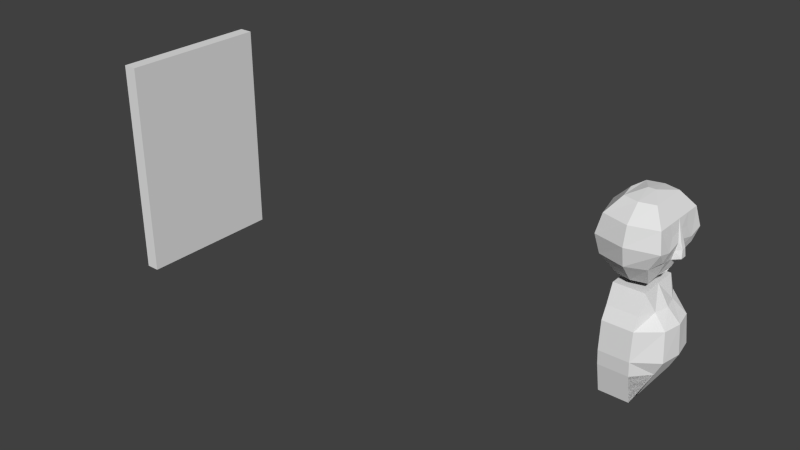 # Source: gidl8.blend  (saved by Blender 2.66.0; exported with 4.5.12 LTS)
import bpy
from mathutils import Matrix  # noqa: F401  (used for matrix-valued properties, if any)

bpy.ops.wm.read_factory_settings(use_empty=True)
scene = bpy.context.scene
scene.name = 'Scene'

# ---- collections
col_collection_1 = bpy.data.collections.new('Collection 1'); scene.collection.children.link(col_collection_1)

# ---- world
world_world = bpy.data.worlds.new('World'); scene.world = world_world
world_world.color = (0.05088, 0.05088, 0.05088)
world_world.use_sun_shadow = False
world_world.sun_shadow_jitter_overblur = 0.0
world_world.cycles.sampling_method = 'MANUAL'
world_world.cycles.sample_map_resolution = 256

# ---- meshes
me_cube_001 = bpy.data.meshes.new('Cube.001')
me_cube_001.from_pydata([(-7.0, -2.5, 6.0), (-7.0, 2.5, 6.0), (-3.0, 2.5, 6.0), (-3.0, -2.5, 6.0), (-7.0, -2.5, 15.5), (-7.0, 2.5, 15.5), (-3.0, 2.5, 15.5), (-3.0, -2.5, 15.5), (-9.0, 4.5, 11.0), (-9.0, -4.5, 11.0), (-1.0, 4.5, 11.0), (-1.0, -4.5, 11.0), (-8.5, 4.0, 8.5), (-8.5, -4.0, 13.5), (-2.5, 4.0, 8.5), (-2.5, -4.0, 8.5), (-8.5, 4.0, 13.5), (-8.5, -4.0, 8.5), (-1.5, 4.0, 13.5), (-1.5, -4.0, 13.5), (-7.0, -4.0, -9.0), (-7.0, 4.0, -9.0), (-3.0, 4.0, -9.0), (-3.0, -4.0, -9.0), (-7.0, -3.0, 5.0), (-7.0, 3.0, 5.0), (-3.0, 3.0, 5.0), (-3.0, -3.0, 5.0), (-7.0, 4.0, 2.5), (-7.0, -4.0, 2.5), (-3.0, 4.0, 2.5), (-3.0, -4.0, 2.5), (-5.5, 0.0, 16.0), (-4.5, 0.0, 16.0), (-7.0, 5.0, -3.0), (-3.0, 5.0, -3.0), (-3.0, -5.0, -3.0), (-7.0, -5.0, -3.0), (-5.0, 3.0, 15.5), (-5.0, 3.0, 6.0), (-5.0, 5.5, 11.0), (-5.0, 5.0, 8.5), (-5.0, 5.0, 13.5), (-5.0, -3.0, 15.5), (-5.0, -3.0, 6.0), (-5.0, -5.5, 11.0), (-5.0, -5.0, 8.5), (-5.0, -5.0, 13.5), (-7.5, 0.0, 6.0), (-10.0, 0.0, 11.0), (-9.5, 0.0, 8.5), (-9.5, 0.0, 13.5), (-7.5, 0.0, 15.5), (-7.0, 0.0, 2.5), (-1.5, 0.0, 2.5), (-7.0, 0.0, -3.0), (0.5, 0.0, -3.0), (-7.0, -2.0, 2.5), (-2.0, 2.0, 2.5), (-7.0, -2.8, -3.0), (0.0, 2.8, -3.0), (-7.0, 2.0, 2.5), (-2.0, -2.0, 2.5), (-7.0, 2.8, -3.0), (0.0, -2.8, -3.0), (-7.0, 4.8, -5.0), (-3.0, 4.8, -5.0), (-3.0, -4.8, -5.0), (-7.0, -4.8, -5.0), (-7.0, 0.0, -5.0), (-0.5, 0.0, -5.0), (-7.0, -2.55, -5.0), (-1.0, 2.55, -5.0), (-7.0, 2.55, -5.0), (-1.0, -2.55, -5.0), (-3.0, 0.0, 5.0), (-7.0, 4.8, 0.875), (-3.0, 4.8, 0.875), (-3.0, -4.8, 0.875), (-7.0, -4.8, 0.875), (-7.0, 0.0, 0.875), (0.1667, 0.0, 0.875), (-7.0, 2.55, 0.875), (-0.3333, -2.55, 0.875), (-7.0, -2.55, 0.875), (-0.3333, 2.55, 0.875), (-3.0, 0.0, -9.0), (-3.0, 2.0, -9.0), (-3.0, -2.0, -9.0), (-3.0, 0.0, 6.0), (-0.8188, 0.3017, 11.0), (-3.935, 2.375e-07, 7.196), (-1.5, 0.0, 13.5), (-3.0, 0.0, 15.5), (-1.0, 0.6033, 11.0), (-1.0, -0.6033, 11.0), (-2.254, 2.0, 7.167), (-2.254, -2.0, 7.167), (-2.221, 6.545e-08, 6.728), (-1.743, 2.945e-07, 7.547), (-0.4712, 0.457, 9.08), (-1.436, -0.9141, 8.887), (-1.436, 0.9141, 8.887), (-1.557, 2.208e-07, 8.41), (-0.5469, 0.3017, 10.14), (-0.8188, -0.3017, 11.0), (-0.5469, -0.3017, 10.14), (-1.218, -0.7587, 9.943), (-0.4712, -0.457, 9.08), (-1.218, 0.7587, 9.943), (-1.0, 2.552, 10.49), (-1.0, -2.552, 10.49), (-1.359, -2.379, 9.222), (-1.359, 2.379, 9.222), (-1.25, -3.276, 9.496), (-1.25, 3.276, 9.496), (-1.5, 2.0, 13.5), (-1.5, -2.0, 13.5), (-1.25, -0.3017, 12.25), (-1.25, 0.3017, 12.25), (-1.25, -1.702, 11.95), (-1.25, 1.702, 11.95), (-1.25, -3.276, 12.0), (-1.25, 3.276, 12.0)], [], [(50, 12, 1, 48), (41, 14, 2, 39), (98, 97, 89), (46, 17, 0, 44), (74, 67, 23, 88), (33, 6, 38), (51, 16, 8, 49), (42, 18, 10, 40), (19, 11, 122), (47, 13, 9, 45), (49, 8, 12, 50), (40, 10, 14, 41), (99, 97, 91), (45, 9, 17, 46), (38, 6, 18, 42), (6, 33, 7, 93), (43, 4, 13, 47), (65, 66, 22, 21), (66, 72, 70, 74, 67, 23, 88, 86, 87, 22), (67, 68, 20, 23), (27, 75, 26, 25, 24), (24, 25, 28, 61, 53, 57, 29), (25, 26, 30, 28), (62, 27, 31), (27, 24, 29, 31), (7, 33, 43), (82, 76, 34, 63), (76, 77, 35, 34), (83, 78, 36, 64), (78, 79, 37, 36), (12, 41, 39, 1), (16, 42, 40, 8), (8, 40, 41, 12), (5, 38, 42, 16), (15, 46, 44, 3), (19, 47, 45, 11), (11, 45, 46, 15), (7, 43, 47, 19), (4, 32, 5, 52), (52, 5, 16, 51), (17, 50, 48, 0), (13, 51, 49, 9), (9, 49, 50, 17), (4, 52, 51, 13), (32, 33, 38), (5, 32, 38), (33, 32, 43), (32, 4, 43), (92, 116, 18, 6, 93), (84, 80, 55, 59), (85, 81, 56, 60), (80, 82, 63, 55), (81, 83, 64, 56), (79, 84, 59, 37), (77, 85, 60, 35), (72, 60, 56, 70), (34, 35, 66, 65), (60, 72, 66, 35), (36, 37, 68, 67), (64, 74, 70, 56), (74, 64, 36, 67), (73, 63, 34, 65), (63, 73, 69, 55), (71, 59, 55, 69), (59, 71, 68, 37), (75, 27, 62), (30, 26, 58), (26, 75, 58), (75, 62, 54), (58, 75, 54), (61, 28, 76, 82), (28, 30, 77, 76), (62, 31, 78, 83), (31, 29, 79, 78), (57, 53, 80, 84), (58, 54, 81, 85), (53, 61, 82, 80), (54, 62, 83, 81), (29, 57, 84, 79), (30, 58, 85, 77), (70, 86, 88, 74), (70, 86, 87, 72), (72, 66, 22, 87), (96, 91, 98), (10, 18, 123), (96, 99, 91), (19, 117, 92, 93, 7), (123, 18, 116), (90, 92, 105), (116, 92, 119), (91, 97, 98), (95, 111, 107), (96, 98, 89), (10, 110, 115), (101, 103, 108), (97, 99, 101), (99, 96, 102), (15, 97, 112), (101, 107, 112), (106, 105, 95), (109, 104, 100, 102), (97, 15, 3), (103, 101, 99), (107, 101, 108, 106), (103, 102, 100), (104, 106, 108, 100), (103, 100, 108), (95, 107, 106), (109, 94, 104), (92, 118, 95, 105), (90, 105, 106, 104), (94, 119, 92, 90), (94, 90, 104), (110, 94, 109), (14, 113, 96), (19, 122, 117), (121, 94, 110), (111, 11, 114), (115, 110, 109, 113), (114, 15, 112), (102, 103, 99), (89, 97, 3), (14, 96, 2), (96, 89, 2), (14, 115, 113), (111, 114, 112, 107), (11, 15, 114), (14, 10, 115), (109, 102, 113), (113, 102, 96), (97, 101, 112), (92, 117, 118), (123, 121, 110), (95, 120, 111), (121, 123, 116), (118, 117, 120), (95, 118, 120), (116, 119, 121), (119, 94, 121), (110, 10, 123), (11, 111, 122), (122, 120, 117), (120, 122, 111)])
me_cube_001.use_remesh_preserve_volume = False
me_cube_001.use_remesh_preserve_attributes = False
me_cube_001.use_mirror_vertex_groups = False
me_cube_001.update()
me_cube = bpy.data.meshes.new('Cube')
me_cube.from_pydata([(-81.0, -11.0, -16.0), (-81.0, 11.0, -16.0), (-79.0, 11.0, -16.0), (-79.0, -11.0, -16.0), (-81.0, -11.0, 16.0), (-81.0, 11.0, 16.0), (-79.0, 11.0, 16.0), (-79.0, -11.0, 16.0)], [], [(4, 5, 1, 0), (5, 6, 2, 1), (6, 7, 3, 2), (7, 4, 0, 3), (0, 1, 2, 3), (7, 6, 5, 4)])
me_cube.use_remesh_preserve_volume = False
me_cube.use_remesh_preserve_attributes = False
me_cube.use_mirror_vertex_groups = False
me_cube.update()

# ---- objects
ob_idol_rot_15 = bpy.data.objects.new('idol_rot-15', me_cube_001)
ob_cube = bpy.data.objects.new('Cube', me_cube)

# ---- transforms, parenting, visibility, modifiers, constraints
ob_idol_rot_15.location = (0.0, 0.0, 0.0)
ob_idol_rot_15.lineart.crease_threshold = 0.0
ob_cube.location = (0.0, 0.0, 0.0)
ob_cube.lineart.crease_threshold = 0.0

# ---- collection membership
col_collection_1.objects.link(ob_idol_rot_15)
col_collection_1.objects.link(ob_cube)

# ---- scene / render settings (as saved in the file)
scene.frame_start = 1; scene.frame_end = 250; scene.frame_set(35)
scene.render.engine = 'BLENDER_EEVEE_NEXT'
scene.render.image_settings.color_mode = 'RGB'
scene.render.image_settings.compression = 90
scene.render.resolution_percentage = 50
scene.render.dither_intensity = 0.0
scene.render.bake_margin = 2
scene.render.bake_bias = 0.0
scene.cycles.use_denoising = False
scene.cycles.samples = 10
scene.cycles.sampling_pattern = 'TABULATED_SOBOL'
scene.cycles.light_sampling_threshold = 0.0
scene.cycles.use_adaptive_sampling = False
scene.cycles.use_light_tree = False
scene.cycles.blur_glossy = 0.0
scene.cycles.volume_bounces = 1
scene.cycles.pixel_filter_type = 'GAUSSIAN'
scene.cycles.sample_clamp_indirect = 0.0
scene.view_settings.view_transform = 'Standard'
bpy.context.view_layer.update()

# ---- added for rendering (the .blend has no active camera and no usable light): camera, sun
cam_auto = bpy.data.cameras.new('AutoCamera')
cam_auto.lens = 50.0
cam_auto.sensor_width = 36.0
cam_auto.clip_end = 1465.91
ob_auto_camera = bpy.data.objects.new('AutoCamera', cam_auto)
scene.collection.objects.link(ob_auto_camera)
ob_auto_camera.location = (43.2781, -100.234, 66.8225)
ob_auto_camera.rotation_euler = (1.09748, -7.21219e-08, 0.694738)
scene.camera = ob_auto_camera
light_auto_sun = bpy.data.lights.new('AutoSun', 'SUN')
light_auto_sun.energy = 3.0
light_auto_sun.angle = 0.0523599
ob_auto_sun = bpy.data.objects.new('AutoSun', light_auto_sun)
scene.collection.objects.link(ob_auto_sun)
ob_auto_sun.rotation_euler = (0.872665, 0.174533, 0.523599)
bpy.context.view_layer.update()
